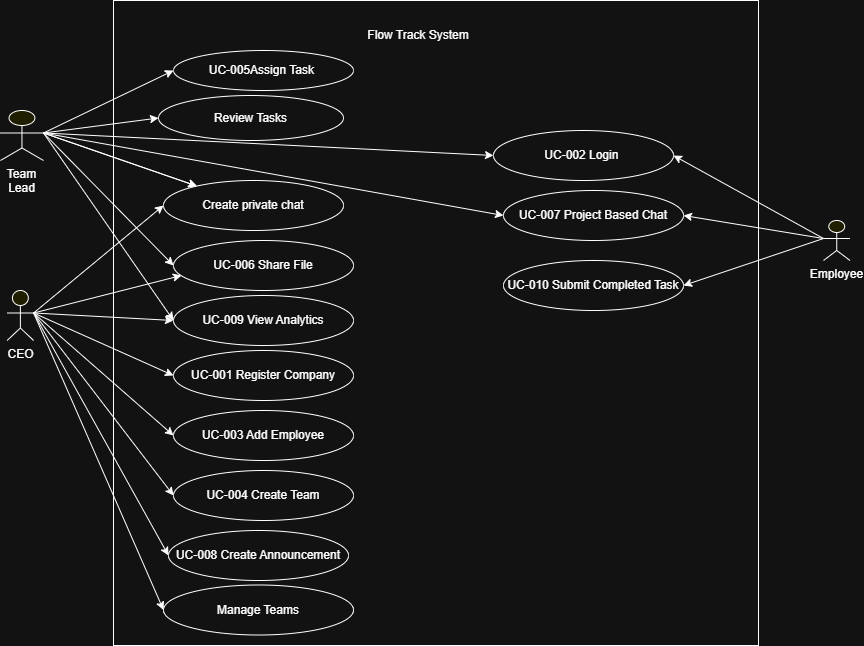

The diagram above was exported from draw.io. Its source (the exported page's mxGraphModel, read from the mxfile embedded in the PNG):
<mxGraphModel dx="872" dy="483" grid="1" gridSize="10" guides="1" tooltips="1" connect="1" arrows="1" fold="1" page="1" pageScale="1" pageWidth="827" pageHeight="1169" math="0" shadow="0">
  <root>
    <mxCell id="0" />
    <mxCell id="1" parent="0" />
    <mxCell id="mRrKN0KVs_x4nkhdrUYN-1" parent="1" style="whiteSpace=wrap;html=1;aspect=fixed;" value="" vertex="1">
      <mxGeometry height="645" width="645" x="130" as="geometry" />
    </mxCell>
    <mxCell id="mRrKN0KVs_x4nkhdrUYN-38" edge="1" parent="1" source="mRrKN0KVs_x4nkhdrUYN-7" style="rounded=0;orthogonalLoop=1;jettySize=auto;html=1;exitX=1;exitY=0.45;exitDx=0;exitDy=0;exitPerimeter=0;entryX=0;entryY=0.5;entryDx=0;entryDy=0;" target="mRrKN0KVs_x4nkhdrUYN-14">
      <mxGeometry relative="1" as="geometry" />
    </mxCell>
    <mxCell id="mRrKN0KVs_x4nkhdrUYN-39" edge="1" parent="1" source="mRrKN0KVs_x4nkhdrUYN-7" style="rounded=0;orthogonalLoop=1;jettySize=auto;html=1;exitX=1;exitY=0.45;exitDx=0;exitDy=0;exitPerimeter=0;entryX=0;entryY=0.5;entryDx=0;entryDy=0;" target="mRrKN0KVs_x4nkhdrUYN-15">
      <mxGeometry relative="1" as="geometry" />
    </mxCell>
    <mxCell id="mRrKN0KVs_x4nkhdrUYN-40" edge="1" parent="1" source="mRrKN0KVs_x4nkhdrUYN-7" style="rounded=0;orthogonalLoop=1;jettySize=auto;html=1;exitX=1;exitY=0.45;exitDx=0;exitDy=0;exitPerimeter=0;entryX=0;entryY=0.5;entryDx=0;entryDy=0;" target="mRrKN0KVs_x4nkhdrUYN-20">
      <mxGeometry relative="1" as="geometry" />
    </mxCell>
    <mxCell id="mRrKN0KVs_x4nkhdrUYN-41" edge="1" parent="1" source="mRrKN0KVs_x4nkhdrUYN-7" style="rounded=0;orthogonalLoop=1;jettySize=auto;html=1;exitX=1;exitY=0.45;exitDx=0;exitDy=0;exitPerimeter=0;entryX=0;entryY=0.5;entryDx=0;entryDy=0;" target="mRrKN0KVs_x4nkhdrUYN-13">
      <mxGeometry relative="1" as="geometry" />
    </mxCell>
    <mxCell id="mRrKN0KVs_x4nkhdrUYN-43" edge="1" parent="1" source="mRrKN0KVs_x4nkhdrUYN-7" style="rounded=0;orthogonalLoop=1;jettySize=auto;html=1;exitX=1;exitY=0.45;exitDx=0;exitDy=0;exitPerimeter=0;entryX=0;entryY=0.5;entryDx=0;entryDy=0;" target="mRrKN0KVs_x4nkhdrUYN-19">
      <mxGeometry relative="1" as="geometry" />
    </mxCell>
    <mxCell id="mRrKN0KVs_x4nkhdrUYN-47" edge="1" parent="1" source="mRrKN0KVs_x4nkhdrUYN-7" style="rounded=0;orthogonalLoop=1;jettySize=auto;html=1;exitX=1;exitY=0.45;exitDx=0;exitDy=0;exitPerimeter=0;entryX=0;entryY=0.5;entryDx=0;entryDy=0;" target="mRrKN0KVs_x4nkhdrUYN-11">
      <mxGeometry relative="1" as="geometry" />
    </mxCell>
    <mxCell id="WoSdvy36WC59OglnmbfV-5" edge="1" parent="1" source="mRrKN0KVs_x4nkhdrUYN-7" style="rounded=0;orthogonalLoop=1;jettySize=auto;html=1;exitX=1;exitY=0.45;exitDx=0;exitDy=0;exitPerimeter=0;entryX=0;entryY=0.5;entryDx=0;entryDy=0;" target="WoSdvy36WC59OglnmbfV-4">
      <mxGeometry relative="1" as="geometry" />
    </mxCell>
    <mxCell id="mRrKN0KVs_x4nkhdrUYN-7" parent="1" style="html=1;outlineConnect=0;whiteSpace=wrap;fillColor=#ffff99;verticalLabelPosition=bottom;verticalAlign=top;align=center;shape=mxgraph.archimate3.actor;" value="CEO" vertex="1">
      <mxGeometry height="50" width="26.5" x="23.630000000000003" y="290" as="geometry" />
    </mxCell>
    <mxCell id="mRrKN0KVs_x4nkhdrUYN-32" edge="1" parent="1" source="mRrKN0KVs_x4nkhdrUYN-8" style="rounded=0;orthogonalLoop=1;jettySize=auto;html=1;entryX=0;entryY=0.5;entryDx=0;entryDy=0;exitX=1;exitY=0.45;exitDx=0;exitDy=0;exitPerimeter=0;" target="mRrKN0KVs_x4nkhdrUYN-10">
      <mxGeometry relative="1" as="geometry" />
    </mxCell>
    <mxCell id="mRrKN0KVs_x4nkhdrUYN-34" edge="1" parent="1" source="mRrKN0KVs_x4nkhdrUYN-8" style="rounded=0;orthogonalLoop=1;jettySize=auto;html=1;exitX=1;exitY=0.45;exitDx=0;exitDy=0;exitPerimeter=0;" target="mRrKN0KVs_x4nkhdrUYN-11">
      <mxGeometry relative="1" as="geometry" />
    </mxCell>
    <mxCell id="mRrKN0KVs_x4nkhdrUYN-35" edge="1" parent="1" source="mRrKN0KVs_x4nkhdrUYN-8" style="rounded=0;orthogonalLoop=1;jettySize=auto;html=1;exitX=1;exitY=0.45;exitDx=0;exitDy=0;exitPerimeter=0;entryX=0;entryY=0.5;entryDx=0;entryDy=0;" target="mRrKN0KVs_x4nkhdrUYN-12">
      <mxGeometry relative="1" as="geometry" />
    </mxCell>
    <mxCell id="mRrKN0KVs_x4nkhdrUYN-36" edge="1" parent="1" source="mRrKN0KVs_x4nkhdrUYN-8" style="rounded=0;orthogonalLoop=1;jettySize=auto;html=1;entryX=0;entryY=0.5;entryDx=0;entryDy=0;exitX=1;exitY=0.45;exitDx=0;exitDy=0;exitPerimeter=0;" target="mRrKN0KVs_x4nkhdrUYN-13">
      <mxGeometry relative="1" as="geometry">
        <mxPoint x="100" y="130" as="sourcePoint" />
      </mxGeometry>
    </mxCell>
    <mxCell id="mRrKN0KVs_x4nkhdrUYN-49" edge="1" parent="1" source="mRrKN0KVs_x4nkhdrUYN-8" style="rounded=0;orthogonalLoop=1;jettySize=auto;html=1;exitX=1;exitY=0.45;exitDx=0;exitDy=0;exitPerimeter=0;entryX=0;entryY=0.5;entryDx=0;entryDy=0;" target="mRrKN0KVs_x4nkhdrUYN-17">
      <mxGeometry relative="1" as="geometry">
        <Array as="points" />
      </mxGeometry>
    </mxCell>
    <mxCell id="WoSdvy36WC59OglnmbfV-3" edge="1" parent="1" source="mRrKN0KVs_x4nkhdrUYN-8" style="rounded=0;orthogonalLoop=1;jettySize=auto;html=1;exitX=1;exitY=0.45;exitDx=0;exitDy=0;exitPerimeter=0;entryX=0;entryY=0.5;entryDx=0;entryDy=0;" target="mRrKN0KVs_x4nkhdrUYN-16">
      <mxGeometry relative="1" as="geometry" />
    </mxCell>
    <mxCell id="WoSdvy36WC59OglnmbfV-7" edge="1" parent="1" source="mRrKN0KVs_x4nkhdrUYN-8" style="rounded=0;orthogonalLoop=1;jettySize=auto;html=1;exitX=1;exitY=0.45;exitDx=0;exitDy=0;exitPerimeter=0;entryX=0;entryY=0.5;entryDx=0;entryDy=0;" target="WoSdvy36WC59OglnmbfV-6">
      <mxGeometry relative="1" as="geometry" />
    </mxCell>
    <mxCell id="mRrKN0KVs_x4nkhdrUYN-8" parent="1" style="html=1;outlineConnect=0;whiteSpace=wrap;fillColor=#ffff99;verticalLabelPosition=bottom;verticalAlign=top;align=center;shape=mxgraph.archimate3.actor;" value="Team Lead" vertex="1">
      <mxGeometry height="50" width="43.06" x="16.94" y="110" as="geometry" />
    </mxCell>
    <mxCell id="mRrKN0KVs_x4nkhdrUYN-45" edge="1" parent="1" source="mRrKN0KVs_x4nkhdrUYN-9" style="rounded=0;orthogonalLoop=1;jettySize=auto;html=1;exitX=0;exitY=0.45;exitDx=0;exitDy=0;exitPerimeter=0;entryX=1;entryY=0.5;entryDx=0;entryDy=0;" target="mRrKN0KVs_x4nkhdrUYN-17">
      <mxGeometry relative="1" as="geometry" />
    </mxCell>
    <mxCell id="mRrKN0KVs_x4nkhdrUYN-46" edge="1" parent="1" source="mRrKN0KVs_x4nkhdrUYN-9" style="rounded=0;orthogonalLoop=1;jettySize=auto;html=1;exitX=0;exitY=0.45;exitDx=0;exitDy=0;exitPerimeter=0;entryX=1;entryY=0.5;entryDx=0;entryDy=0;" target="mRrKN0KVs_x4nkhdrUYN-16">
      <mxGeometry relative="1" as="geometry" />
    </mxCell>
    <mxCell id="mRrKN0KVs_x4nkhdrUYN-9" parent="1" style="html=1;outlineConnect=0;whiteSpace=wrap;fillColor=#ffff99;verticalLabelPosition=bottom;verticalAlign=top;align=center;shape=mxgraph.archimate3.actor;" value="Employee" vertex="1">
      <mxGeometry height="40" width="26.5" x="840" y="220" as="geometry" />
    </mxCell>
    <mxCell id="mRrKN0KVs_x4nkhdrUYN-10" parent="1" style="ellipse;whiteSpace=wrap;html=1;" value="UC-005Assign Task&amp;nbsp;" vertex="1">
      <mxGeometry height="40" width="180" x="190" y="50" as="geometry" />
    </mxCell>
    <mxCell id="mRrKN0KVs_x4nkhdrUYN-12" parent="1" style="ellipse;whiteSpace=wrap;html=1;" value="UC-006 Share File" vertex="1">
      <mxGeometry height="50" width="180" x="190" y="240" as="geometry" />
    </mxCell>
    <mxCell id="mRrKN0KVs_x4nkhdrUYN-13" parent="1" style="ellipse;whiteSpace=wrap;html=1;" value="UC-009 View Analytics" vertex="1">
      <mxGeometry height="50" width="180" x="190" y="295" as="geometry" />
    </mxCell>
    <mxCell id="mRrKN0KVs_x4nkhdrUYN-14" parent="1" style="ellipse;whiteSpace=wrap;html=1;" value="UC-001 Register Company" vertex="1">
      <mxGeometry height="50" width="180" x="190" y="350" as="geometry" />
    </mxCell>
    <mxCell id="mRrKN0KVs_x4nkhdrUYN-15" parent="1" style="ellipse;whiteSpace=wrap;html=1;" value="UC-003 Add Employee" vertex="1">
      <mxGeometry height="50" width="180" x="190" y="410" as="geometry" />
    </mxCell>
    <mxCell id="mRrKN0KVs_x4nkhdrUYN-16" parent="1" style="ellipse;whiteSpace=wrap;html=1;" value="UC-002 Login&amp;nbsp;" vertex="1">
      <mxGeometry height="50" width="180" x="510" y="130" as="geometry" />
    </mxCell>
    <mxCell id="mRrKN0KVs_x4nkhdrUYN-17" parent="1" style="ellipse;whiteSpace=wrap;html=1;" value="UC-007 Project Based Chat" vertex="1">
      <mxGeometry height="50" width="180" x="520" y="190" as="geometry" />
    </mxCell>
    <mxCell id="mRrKN0KVs_x4nkhdrUYN-18" parent="1" style="ellipse;whiteSpace=wrap;html=1;" value="UC-010 Submit Completed Task" vertex="1">
      <mxGeometry height="50" width="180" x="520" y="260" as="geometry" />
    </mxCell>
    <mxCell id="mRrKN0KVs_x4nkhdrUYN-19" parent="1" style="ellipse;whiteSpace=wrap;html=1;" value="UC-008 Create Announcement" vertex="1">
      <mxGeometry height="50" width="180" x="185" y="530" as="geometry" />
    </mxCell>
    <mxCell id="mRrKN0KVs_x4nkhdrUYN-20" parent="1" style="ellipse;whiteSpace=wrap;html=1;" value="UC-004 Create Team" vertex="1">
      <mxGeometry height="50" width="180" x="190" y="470" as="geometry" />
    </mxCell>
    <mxCell id="mRrKN0KVs_x4nkhdrUYN-42" edge="1" parent="1" source="mRrKN0KVs_x4nkhdrUYN-7" style="rounded=0;orthogonalLoop=1;jettySize=auto;html=1;exitX=1;exitY=0.45;exitDx=0;exitDy=0;exitPerimeter=0;entryX=0.044;entryY=0.7;entryDx=0;entryDy=0;entryPerimeter=0;" target="mRrKN0KVs_x4nkhdrUYN-12">
      <mxGeometry relative="1" as="geometry" />
    </mxCell>
    <mxCell id="mRrKN0KVs_x4nkhdrUYN-44" edge="1" parent="1" source="mRrKN0KVs_x4nkhdrUYN-9" style="rounded=0;orthogonalLoop=1;jettySize=auto;html=1;exitX=0;exitY=0.45;exitDx=0;exitDy=0;exitPerimeter=0;entryX=1;entryY=0.5;entryDx=0;entryDy=0;" target="mRrKN0KVs_x4nkhdrUYN-18">
      <mxGeometry relative="1" as="geometry" />
    </mxCell>
    <mxCell id="6cNSGK-2cplDJ1g0VY48-1" parent="1" style="text;html=1;whiteSpace=wrap;strokeColor=none;fillColor=none;align=center;verticalAlign=middle;rounded=0;" value="Flow Track System" vertex="1">
      <mxGeometry height="30" width="150" x="360" y="20" as="geometry" />
    </mxCell>
    <mxCell id="WoSdvy36WC59OglnmbfV-2" edge="1" parent="1" source="mRrKN0KVs_x4nkhdrUYN-8" style="rounded=0;orthogonalLoop=1;jettySize=auto;html=1;exitX=1;exitY=0.45;exitDx=0;exitDy=0;exitPerimeter=0;" target="mRrKN0KVs_x4nkhdrUYN-11" value="">
      <mxGeometry relative="1" as="geometry">
        <mxPoint x="57" y="133" as="sourcePoint" />
        <mxPoint x="492" y="110" as="targetPoint" />
      </mxGeometry>
    </mxCell>
    <mxCell id="mRrKN0KVs_x4nkhdrUYN-11" parent="1" style="ellipse;whiteSpace=wrap;html=1;" value="Create private chat" vertex="1">
      <mxGeometry height="50" width="180" x="180" y="180" as="geometry" />
    </mxCell>
    <mxCell id="WoSdvy36WC59OglnmbfV-4" parent="1" style="ellipse;whiteSpace=wrap;html=1;" value="Manage Teams" vertex="1">
      <mxGeometry height="50" width="190" x="180" y="584.5" as="geometry" />
    </mxCell>
    <mxCell id="WoSdvy36WC59OglnmbfV-6" parent="1" style="ellipse;whiteSpace=wrap;html=1;" value="Review Tasks" vertex="1">
      <mxGeometry height="45" width="185" x="175" y="95" as="geometry" />
    </mxCell>
  </root>
</mxGraphModel>